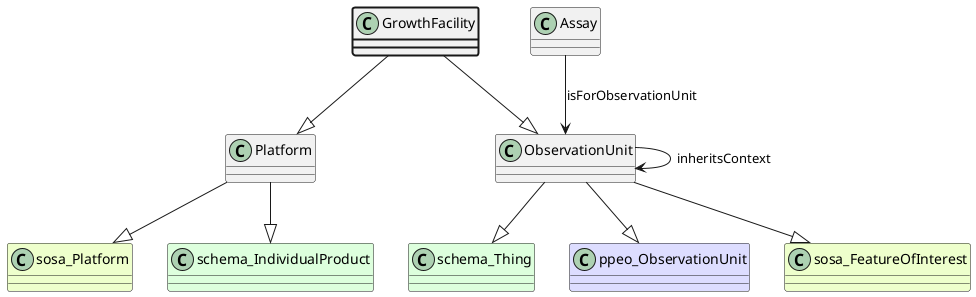

The diagram above was rendered by PlantUML. Its source (embedded in the PNG):
@startuml
class GrowthFacility  #line.bold
class Platform  
class sosa_Platform #EEFFCC 
Platform --|> sosa_Platform
class schema_IndividualProduct #DDFFDD 
Platform --|> schema_IndividualProduct
GrowthFacility --|> Platform
class ObservationUnit  
class schema_Thing #DDFFDD 
ObservationUnit --|> schema_Thing
class ppeo_ObservationUnit #DDDDFF 
ObservationUnit --|> ppeo_ObservationUnit
class sosa_FeatureOfInterest #EEFFCC 
ObservationUnit --|> sosa_FeatureOfInterest
class Assay 
Assay --> ObservationUnit : isForObservationUnit
class ObservationUnit 
ObservationUnit --> ObservationUnit : inheritsContext
GrowthFacility --|> ObservationUnit
@enduml